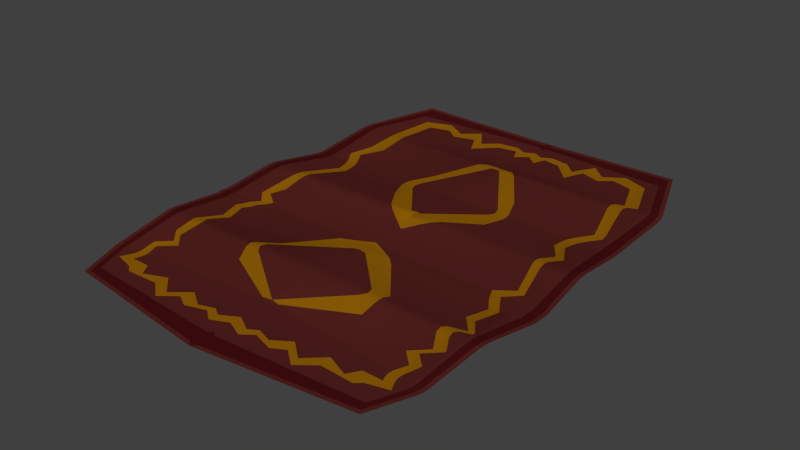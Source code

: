 # Source: CarpetRug.blend  (saved by Blender 2.75.0; exported with 4.5.12 LTS)
import bpy
from mathutils import Matrix  # noqa: F401  (used for matrix-valued properties, if any)

bpy.ops.wm.read_factory_settings(use_empty=True)
scene = bpy.context.scene
scene.name = 'Scene'

# ---- collections
col_collection_1 = bpy.data.collections.new('Collection 1'); scene.collection.children.link(col_collection_1)

# ---- materials (node trees are filled in below, after node groups)
mat_carpetmat1 = bpy.data.materials.new('CarpetMat1')
mat_carpetmat1.alpha_threshold = 0.0
mat_carpetmat1.use_transparent_shadow = False
mat_carpetmat1.diffuse_color = (0.08714, 0.01526, 0.0129, 1.0)
mat_carpetmat1.roughness = 0.5
mat_carpetmat2 = bpy.data.materials.new('CarpetMat2')
mat_carpetmat2.alpha_threshold = 0.0
mat_carpetmat2.use_transparent_shadow = False
mat_carpetmat2.diffuse_color = (0.281, 0.1158, 0.001848, 1.0)
mat_carpetmat2.roughness = 0.5
mat_carpetmat3 = bpy.data.materials.new('CarpetMat3')
mat_carpetmat3.alpha_threshold = 0.0
mat_carpetmat3.use_transparent_shadow = False
mat_carpetmat3.diffuse_color = (0.0578, 0.005301, 0.006058, 1.0)
mat_carpetmat3.roughness = 0.5

# ---- material node trees

# ---- world
world_world = bpy.data.worlds.new('World'); scene.world = world_world
world_world.color = (0.05088, 0.05088, 0.05088)
world_world.use_sun_shadow = False
world_world.sun_shadow_jitter_overblur = 0.0
world_world.cycles.sampling_method = 'MANUAL'
world_world.cycles.sample_map_resolution = 256

# ---- meshes
me_plane = bpy.data.meshes.new('Plane')
me_plane.from_pydata([(0.0, 1.578, 0.01229), (0.9644, -1.384, 0.0), (0.0, 1.47, 0.01001), (0.9238, 1.497, 0.06373), (0.0, -1.5, 0.0), (0.0, -1.341, 0.0), (0.0, -1.172, 0.0), (0.0, 1.334, 0.007103), (0.886, 1.389, 0.04698), (0.9292, -1.306, -2.146e-07), (0.0, -1.24, 0.0), (0.0, -0.9603, 0.0), (0.848, 0.3255, -2.384e-07), (0.7694, 0.432, 2.384e-07), (0.8217, 1.104, 0.003383), (0.7604, 1.274, 0.03125), (0.6258, 1.309, 0.03262), (0.5464, 1.254, 0.02815), (0.4151, 1.304, 0.02375), (0.3533, 1.184, 0.01863), (0.2265, 1.317, 0.01616), (0.1085, 1.345, 0.01185), (0.07455, 1.268, 0.008797), (0.1025, -1.229, 0.0), (0.1564, -1.196, -2.384e-07), (0.2511, -1.228, 0.0), (0.3556, -1.159, 2.384e-07), (0.4648, -1.249, 2.384e-07), (0.5728, -1.148, -2.384e-07), (0.7114, -1.206, 3.553e-14), (0.7577, -1.134, -4.768e-07), (0.8785, -1.134, -2.384e-07), (0.8924, -0.9668, -2.384e-07), (0.805, -0.8842, -4.768e-07), (0.8942, -0.795, 0.0), (0.8704, 0.6854, -0.004239), (0.8124, 0.8485, -0.008953), (0.7908, -0.1769, 0.0), (0.8938, -0.1006, 0.0), (0.8661, 0.005338, 0.0), (0.929, -0.5663, 2.384e-07), (0.8433, -0.4694, -2.384e-07), (0.884, -0.3406, -2.384e-07), (0.4804, -1.336, -1.041e-07), (0.4384, 1.444, 0.02977), (0.6708, 1.415, 0.03884), (0.0, 1.406, 0.008633), (0.9797, -1.176, -8.63e-08), (0.8635, -0.204, -2.384e-07), (0.945, -0.1194, 0.0), (0.9752, -0.5763, 4.768e-07), (0.9004, -0.4737, 4.768e-07), (0.9437, -0.3324, 2.384e-07), (0.1049, -1.287, 1.776e-15), (0.9019, 0.3196, 4.768e-07), (0.8308, 0.4426, -4.768e-07), (0.9074, 0.8357, -0.007506), (0.9565, -0.7743, -2.384e-07), (0.8681, -0.864, 2.384e-07), (0.9437, -0.9375, 1.279e-13), (0.0, 1.064, 0.001356), (0.0, 0.04653, 0.0), (0.9045, 1.114, 0.003698), (0.8301, 1.324, 0.03794), (0.5392, 1.321, 0.02926), (0.3457, 1.287, 0.02051), (0.2617, 1.368, 0.01872), (0.1311, 1.397, 0.01391), (0.06499, 1.367, 0.0105), (0.1742, -1.235, 2.384e-07), (0.3004, -1.275, -2.384e-07), (0.3802, -1.231, -7.105e-14), (0.0, -0.1656, 0.0), (0.935, 0.6632, -0.003036), (0.5829, -1.225, 2.384e-07), (0.7874, -1.235, 2.842e-14), (0.8251, -1.201, 4.263e-14), (0.4326, -0.5565, 0.0), (0.4371, -0.778, 0.0), (0.3308, 0.3897, -2.384e-07), (0.2961, 0.7351, -0.001567), (0.9049, 1.472, 0.06054), (0.02649, 1.549, 0.0103), (0.02634, 1.494, 0.01331), (0.9455, -1.36, -2.32e-08), (0.02642, -1.47, -1.822e-08), (0.02642, -1.366, 2.507e-08), (0.8669, 1.365, 0.04385), (0.6677, 1.389, 0.03607), (0.4787, -1.309, -1.253e-07), (0.9106, -1.281, -2.384e-07), (0.9551, -1.167, -9.895e-08), (0.4353, 1.417, 0.027), (1.143, -0.2204, 0.00621), (1.142, -0.3023, 0.005655), (1.144, -0.2613, 0.009765), (0.04149, -0.3022, 0.005848), (0.0, -0.2199, 0.0), (0.0, -0.3022, 0.01226), (0.01215, -0.2612, 0.008002), (1.032, -0.3022, 0.005681), (1.033, -0.2204, 0.006212), (1.033, -0.2613, 0.009773), (0.8096, -0.2199, 0.0), (0.857, -0.3026, -1.244e-07), (0.831, -0.2613, 0.00629), (0.923, -0.3026, 1.385e-07), (0.872, -0.2199, -1.723e-07), (0.8962, -0.2613, 0.00629), (0.2241, -0.3026, 0.0), (0.108, -0.2199, 0.0), (0.176, -0.2613, 0.00629), (1.115, -0.3019, 0.005679), (1.117, -0.22, 0.006243), (1.117, -0.2609, 0.009781), (1.06, -0.2208, 0.006173), (1.058, -0.3026, 0.005666), (1.06, -0.2617, 0.009757), (1.09, 1.056, 0.04112), (1.105, 0.9716, 0.03549), (1.101, 1.014, 0.03859), (1.117, 0.1802, 0.05443), (1.123, 0.09678, 0.05437), (1.12, 0.1386, 0.05702), (1.092, 0.581, 0.003464), (1.094, 0.497, 0.006335), (1.092, 0.5389, 0.00287), (0.02873, 0.9579, 0.04922), (5.821e-11, 1.032, 0.02768), (0.0, 0.9588, 0.04932), (0.008416, 0.997, 0.04496), (0.0, 0.1034, 0.03745), (0.03281, 0.1804, 0.0544), (0.0, 0.1915, 0.05271), (0.009611, 0.1406, 0.05206), (0.0, 0.4969, 0.006342), (0.0, 0.5808, 0.004941), (0.0, 0.5388, 0.003305), (0.9741, 0.4969, 0.006342), (0.9716, 0.5809, 0.003601), (0.9712, 0.5388, 0.002912), (0.9971, 0.9704, 0.03682), (0.9843, 1.054, 0.04085), (0.9945, 1.013, 0.03951), (1.021, 0.09687, 0.05438), (1.014, 0.1804, 0.0544), (1.018, 0.1387, 0.05702), (0.8067, 0.5811, -0.001224), (0.7763, 0.4965, 9.435e-08), (0.7871, 0.5387, -0.0003585), (0.7949, 1.049, 0.02703), (0.7853, 0.9695, 0.03035), (0.7844, 1.009, 0.03484), (0.8331, 0.1788, 0.04769), (0.8397, 0.1002, 0.04319), (0.8334, 0.1392, 0.05178), (0.8423, 0.4965, -2.095e-07), (0.8798, 0.5811, -0.001033), (0.857, 0.5387, -0.0003027), (0.2819, 0.4969, 0.006342), (0.2861, 0.5808, 0.004941), (0.2967, 0.5388, 0.003305), (0.8969, 0.09752, 0.05104), (0.8909, 0.1787, 0.04731), (0.8914, 0.1384, 0.05396), (0.8672, 0.9701, 0.03077), (0.8737, 1.05, 0.0277), (0.864, 1.011, 0.03471), (0.3687, 0.4965, -6.76e-08), (0.3648, 0.5811, -0.000338), (0.3738, 0.5387, -9.902e-05), (0.0943, 0.1034, 0.03745), (0.182, 0.1797, 0.05081), (0.1443, 0.1404, 0.05101), (0.136, 0.9598, 0.04423), (0.05303, 1.033, 0.02696), (0.09942, 0.9984, 0.04268), (1.067, 0.4964, 0.006378), (1.066, 0.5804, 0.003478), (1.066, 0.5383, 0.002915), (1.078, 0.9673, 0.03469), (1.064, 1.051, 0.04014), (1.074, 1.01, 0.03772), (1.096, 0.09497, 0.05433), (1.09, 0.1784, 0.05445), (1.093, 0.1368, 0.05702), (1.04, 0.1826, 0.05437), (1.047, 0.09903, 0.05442), (1.044, 0.1408, 0.05702), (1.011, 1.058, 0.04196), (1.024, 0.9743, 0.03764), (1.021, 1.016, 0.04044), (0.9982, 0.5817, 0.003604), (1.001, 0.4977, 0.006313), (0.9978, 0.5396, 0.002881), (1.11, -0.6438, 0.05279), (1.104, -0.7246, 0.0526), (1.107, -0.6842, 0.05504), (1.004, -0.7225, 0.05252), (1.009, -0.6417, 0.05277), (1.006, -0.6821, 0.05502), (0.0, -0.7014, 0.05054), (0.0, -0.6208, 0.05317), (0.0, -0.6612, 0.05455), (0.8628, -0.6428, 0.0398), (0.8516, -0.7154, 0.03991), (0.8467, -0.6788, 0.04752), (0.3586, -0.7088, 0.05054), (0.3723, -0.6286, 0.05247), (0.3856, -0.6692, 0.05435), (0.9253, -0.7151, 0.0367), (0.9301, -0.6448, 0.03856), (0.9191, -0.68, 0.04622), (0.4578, -0.7067, 0.03891), (0.4568, -0.6344, 0.03973), (0.4618, -0.6707, 0.04721), (1.077, -0.7225, 0.05255), (1.084, -0.6416, 0.05277), (1.081, -0.682, 0.05502), (1.035, -0.6433, 0.05278), (1.03, -0.724, 0.05258), (1.033, -0.6836, 0.05504), (1.08, -1.06, 0.004717), (1.065, -1.125, 9.215e-15), (1.075, -1.093, 0.001382), (0.0, -1.033, 0.0), (0.0563, -0.9714, 0.0), (0.0, -0.9604, 0.0), (0.01649, -1.001, 0.0), (0.9743, -1.117, -3.865e-08), (0.9882, -1.052, 0.004773), (0.9835, -1.085, 0.001398), (0.8668, -1.108, -1.338e-07), (0.864, -1.041, -7.225e-08), (0.8597, -1.074, -6.037e-08), (0.9182, -1.046, 2.969e-14), (0.9279, -1.113, -3.865e-08), (0.9178, -1.079, -1.132e-08), (1.039, -1.119, -8.427e-09), (1.054, -1.054, 0.004759), (1.049, -1.087, 0.001394), (1.014, -1.058, 0.004727), (1.0, -1.123, -2.805e-08), (1.01, -1.091, 0.001385)], [], [(186, 184, 177, 193), (189, 181, 81, 82, 83, 44, 45, 8), (115, 113, 183, 187), (219, 217, 112, 116), (241, 239, 216, 220), (147, 157, 73, 56, 165, 151, 36, 35), (189, 8, 87, 142), (219, 116, 100, 199), (211, 199, 100, 106, 52, 51, 50), (192, 190, 141, 139), (89, 71, 70, 69, 53, 10, 5), (186, 193, 138, 145), (150, 166, 62, 63, 88, 64, 92, 65, 66, 67, 68, 46, 7, 22, 21, 20, 19, 18, 17, 16, 15, 14), (103, 107, 48, 49, 162, 154, 39, 38, 37), (226, 233, 32, 33, 34, 205, 213, 78), (229, 236, 91), (172, 153, 12, 13, 148, 168, 79), (238, 242, 47, 9, 43, 86, 85, 84), (204, 211, 50, 51, 52, 106, 104, 42, 41, 40), (157, 139, 141, 165, 56, 73), (160, 169, 80, 174, 127), (233, 235, 59, 58, 57, 210, 205, 34, 33, 32), (169, 147, 35, 36, 151, 174, 80), (92, 64, 88), (46, 68, 67, 66, 65, 92, 2), (175, 150, 14, 15, 16, 17, 18, 19, 20, 21, 22, 7, 60), (91, 76, 75, 74, 89, 90), (47, 242, 229, 91), (11, 207, 201), (214, 204, 40, 41, 42, 104, 109, 77), (153, 163, 54, 55, 156, 148, 13, 12), (192, 178, 180, 190), (11, 227, 226, 78, 213, 207), (115, 187, 144, 101), (208, 214, 77, 109, 96), (136, 160, 127, 129), (61, 171, 131), (132, 172, 79, 168, 159), (135, 133, 132, 159), (82, 81, 3, 0), (83, 82, 0, 2), (177, 184, 121, 125), (112, 217, 195, 94), (97, 110, 72), (235, 230, 198, 210, 57, 58, 59), (183, 113, 93, 122), (216, 239, 222, 196), (84, 85, 4, 1), (180, 178, 124, 119), (85, 86, 5, 4), (110, 103, 37, 38, 39, 154, 171, 61, 72), (236, 232, 31, 30, 29, 28, 27, 26, 25, 24, 23, 6, 10, 53, 69, 70, 71, 89, 74, 75, 76, 91), (202, 208, 96, 98), (107, 101, 144, 162, 49, 48), (8, 45, 88, 87), (166, 142, 87, 88, 63, 62), (163, 145, 138, 156, 55, 54), (43, 9, 90, 89), (9, 47, 91, 90), (86, 43, 89, 5), (44, 83, 2, 92), (45, 44, 92, 88), (241, 220, 198, 230), (96, 99, 98), (99, 97, 98), (110, 97, 99, 111), (111, 99, 96, 109), (113, 115, 117, 114), (114, 117, 116, 112), (107, 103, 105, 108), (108, 105, 104, 106), (101, 107, 108, 102), (102, 108, 106, 100), (103, 110, 111, 105), (105, 111, 109, 104), (93, 113, 114, 95), (95, 114, 112, 94), (100, 116, 117, 102), (102, 117, 115, 101), (128, 175, 60), (127, 130, 129), (130, 128, 129), (131, 134, 133), (134, 132, 133), (175, 128, 130, 176), (176, 130, 127, 174), (172, 132, 134, 173), (173, 134, 131, 171), (160, 136, 137, 161), (161, 137, 135, 159), (178, 192, 194, 179), (179, 194, 193, 177), (181, 189, 191, 182), (182, 191, 190, 180), (184, 186, 188, 185), (185, 188, 187, 183), (157, 147, 149, 158), (158, 149, 148, 156), (166, 150, 152, 167), (167, 152, 151, 165), (163, 153, 155, 164), (164, 155, 154, 162), (169, 160, 161, 170), (170, 161, 159, 168), (139, 157, 158, 140), (140, 158, 156, 138), (145, 163, 164, 146), (146, 164, 162, 144), (142, 166, 167, 143), (143, 167, 165, 141), (150, 175, 176, 152), (152, 176, 174, 151), (147, 169, 170, 149), (149, 170, 168, 148), (153, 172, 173, 155), (155, 173, 171, 154), (118, 181, 182, 120), (120, 182, 180, 119), (177, 125, 126, 179), (179, 126, 124, 178), (121, 184, 185, 123), (123, 185, 183, 122), (186, 145, 146, 188), (188, 146, 144, 187), (141, 190, 191, 143), (143, 191, 189, 142), (138, 193, 194, 140), (140, 194, 192, 139), (81, 181, 118, 3), (217, 219, 221, 218), (218, 221, 220, 216), (208, 202, 203, 209), (209, 203, 201, 207), (211, 204, 206, 212), (212, 206, 205, 210), (214, 208, 209, 215), (215, 209, 207, 213), (199, 211, 212, 200), (200, 212, 210, 198), (204, 214, 215, 206), (206, 215, 213, 205), (195, 217, 218, 197), (197, 218, 216, 196), (219, 199, 200, 221), (221, 200, 198, 220), (232, 225, 6, 23, 24, 25, 26, 27, 28, 29, 30, 31), (225, 228, 227), (228, 226, 227), (242, 238, 240, 243), (243, 240, 239, 241), (236, 229, 231, 237), (237, 231, 230, 235), (225, 232, 234, 228), (228, 234, 233, 226), (232, 236, 237, 234), (234, 237, 235, 233), (238, 223, 224, 240), (240, 224, 222, 239), (229, 242, 243, 231), (231, 243, 241, 230), (238, 84, 1, 223)])
me_plane.polygons.foreach_set('use_smooth', [True] * 161)
me_plane.polygons.foreach_set('material_index', [2, 2, 2, 2, 2, 1, 0, 0, 0, 0, 0, 0, 1, 1, 0, 0, 0, 2, 1, 0, 1, 1, 0, 0, 0, 0, 0, 0, 0, 0, 1, 2, 1, 0, 1, 0, 1, 1, 0, 0, 2, 0, 0, 1, 0, 0, 0, 0, 0, 2, 0, 1, 0, 0, 0, 0, 0, 0, 0, 0, 0, 0, 0, 1, 1, 1, 1, 2, 2, 1, 1, 0, 0, 0, 0, 0, 0, 0, 0, 0, 1, 1, 1, 1, 0, 1, 1, 1, 0, 0, 2, 2, 2, 2, 2, 2, 1, 1, 1, 1, 1, 1, 1, 1, 0, 0, 0, 0, 0, 0, 0, 0, 0, 0, 0, 0, 0, 0, 0, 0, 0, 0, 0, 0, 0, 0, 0, 0, 0, 2, 2, 0, 0, 1, 1, 1, 1, 0, 0, 0, 0, 0, 0, 0, 0, 0, 0, 0, 2, 2, 0, 0, 0, 0, 1, 1, 0, 0, 0, 0, 0])
me_plane.materials.append(mat_carpetmat1)
me_plane.materials.append(mat_carpetmat2)
me_plane.materials.append(mat_carpetmat3)
me_plane.use_remesh_preserve_volume = False
me_plane.use_remesh_preserve_attributes = False
me_plane.use_mirror_vertex_groups = False
me_plane.update()

# ---- objects
ob_plane = bpy.data.objects.new('Plane', me_plane)

# ---- transforms, parenting, visibility, modifiers, constraints
ob_plane.location = (0.0, 0.0, 0.0)
ob_plane.lineart.crease_threshold = 0.0
_m = ob_plane.modifiers.new('Mirror', 'MIRROR')
_m.use_clip = True
_m.use_mirror_vertex_groups = False
_m.use_mirror_merge = False

# ---- collection membership
col_collection_1.objects.link(ob_plane)

# ---- scene / render settings (as saved in the file)
scene.frame_start = 1; scene.frame_end = 250; scene.frame_set(1)
scene.render.engine = 'BLENDER_EEVEE_NEXT'
scene.render.resolution_percentage = 50
scene.render.dither_intensity = 0.0
scene.cycles.use_denoising = False
scene.cycles.samples = 10
scene.cycles.sampling_pattern = 'TABULATED_SOBOL'
scene.cycles.light_sampling_threshold = 0.0
scene.cycles.use_adaptive_sampling = False
scene.cycles.use_light_tree = False
scene.cycles.blur_glossy = 0.0
scene.cycles.pixel_filter_type = 'GAUSSIAN'
scene.cycles.sample_clamp_indirect = 0.0
scene.view_settings.view_transform = 'Standard'
bpy.context.view_layer.update()

# ---- added for rendering (the .blend has no active camera and no usable light): camera, sun
cam_auto = bpy.data.cameras.new('AutoCamera')
cam_auto.lens = 50.0
cam_auto.sensor_width = 36.0
cam_auto.clip_end = 1000.0
ob_auto_camera = bpy.data.objects.new('AutoCamera', cam_auto)
scene.collection.objects.link(ob_auto_camera)
ob_auto_camera.location = (3.5488, -4.21986, 2.86643)
ob_auto_camera.rotation_euler = (1.09748, -7.21219e-08, 0.694738)
scene.camera = ob_auto_camera
light_auto_sun = bpy.data.lights.new('AutoSun', 'SUN')
light_auto_sun.energy = 3.0
light_auto_sun.angle = 0.0523599
ob_auto_sun = bpy.data.objects.new('AutoSun', light_auto_sun)
scene.collection.objects.link(ob_auto_sun)
ob_auto_sun.rotation_euler = (0.872665, 0.174533, 0.523599)
bpy.context.view_layer.update()
